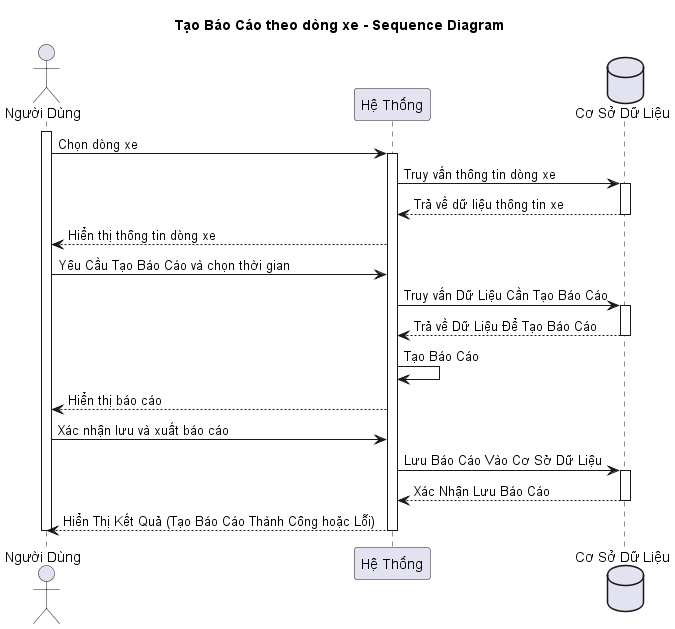

The diagram above was rendered by PlantUML. Its source (embedded in the PNG):
@startuml
title Tạo Báo Cáo theo dòng xe - Sequence Diagram

actor "Người Dùng" as user
participant "Hệ Thống" as system
database "Cơ Sở Dữ Liệu" as database

activate user
user -> system: Chọn dòng xe
activate system
system ->database: Truy vấn thông tin dòng xe
activate database
database --> system: Trả về dữ liệu thông tin xe
deactivate database
system --> user: Hiển thị thông tin dòng xe
user -> system: Yêu Cầu Tạo Báo Cáo và chọn thời gian
system -> database: Truy vấn Dữ Liệu Cần Tạo Báo Cáo
activate database
database --> system: Trả về Dữ Liệu Để Tạo Báo Cáo
deactivate database
system -> system: Tạo Báo Cáo
system --> user: Hiển thị báo cáo
user -> system: Xác nhận lưu và xuất báo cáo
system -> database: Lưu Báo Cáo Vào Cơ Sở Dữ Liệu
activate database
database --> system: Xác Nhận Lưu Báo Cáo
deactivate database
system --> user: Hiển Thị Kết Quả (Tạo Báo Cáo Thành Công hoặc Lỗi)
deactivate system
deactivate user
@enduml